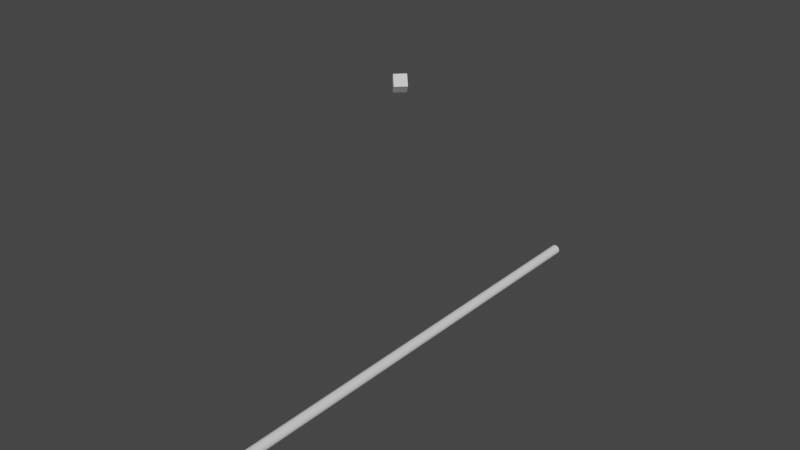 # Source: Vertex_and_Edge.blend  (saved by Blender 3.4.6; exported with 4.5.12 LTS)
import bpy
from mathutils import Matrix  # noqa: F401  (used for matrix-valued properties, if any)

bpy.ops.wm.read_factory_settings(use_empty=True)
scene = bpy.context.scene
scene.name = 'Scene'

# ---- collections
col_collection = bpy.data.collections.new('Collection'); scene.collection.children.link(col_collection)

# ---- world
world_world = bpy.data.worlds.new('World'); scene.world = world_world
world_world.use_nodes = True; world_world.node_tree.nodes.clear()
_N = world_world.node_tree.nodes; _L = world_world.node_tree.links
n0 = _N.new('ShaderNodeOutputWorld'); n0.name = 'World Output'; n0.location = (300, 300)
n1 = _N.new('ShaderNodeBackground'); n1.name = 'Background'; n1.location = (10, 300)
n1.inputs[0].default_value = (0.05088, 0.05088, 0.05088, 1.0)
_L.new(n1.outputs[0], n0.inputs[0])
n0.is_active_output = True
world_world.color = (0.05088, 0.05088, 0.05088)
world_world.use_sun_shadow = False
world_world.sun_shadow_jitter_overblur = 0.0

# ---- meshes
me_cylinder = bpy.data.meshes.new('Cylinder')
me_cylinder.from_pydata([(0.0, 1.0, -1.0), (0.0, 1.0, 1.0), (0.1951, 0.9808, -1.0), (0.1951, 0.9808, 1.0), (0.3827, 0.9239, -1.0), (0.3827, 0.9239, 1.0), (0.5556, 0.8315, -1.0), (0.5556, 0.8315, 1.0), (0.7071, 0.7071, -1.0), (0.7071, 0.7071, 1.0), (0.8315, 0.5556, -1.0), (0.8315, 0.5556, 1.0), (0.9239, 0.3827, -1.0), (0.9239, 0.3827, 1.0), (0.9808, 0.1951, -1.0), (0.9808, 0.1951, 1.0), (1.0, 0.0, -1.0), (1.0, 0.0, 1.0), (0.9808, -0.1951, -1.0), (0.9808, -0.1951, 1.0), (0.9239, -0.3827, -1.0), (0.9239, -0.3827, 1.0), (0.8315, -0.5556, -1.0), (0.8315, -0.5556, 1.0), (0.7071, -0.7071, -1.0), (0.7071, -0.7071, 1.0), (0.5556, -0.8315, -1.0), (0.5556, -0.8315, 1.0), (0.3827, -0.9239, -1.0), (0.3827, -0.9239, 1.0), (0.1951, -0.9808, -1.0), (0.1951, -0.9808, 1.0), (0.0, -1.0, -1.0), (0.0, -1.0, 1.0), (-0.1951, -0.9808, -1.0), (-0.1951, -0.9808, 1.0), (-0.3827, -0.9239, -1.0), (-0.3827, -0.9239, 1.0), (-0.5556, -0.8315, -1.0), (-0.5556, -0.8315, 1.0), (-0.7071, -0.7071, -1.0), (-0.7071, -0.7071, 1.0), (-0.8315, -0.5556, -1.0), (-0.8315, -0.5556, 1.0), (-0.9239, -0.3827, -1.0), (-0.9239, -0.3827, 1.0), (-0.9808, -0.1951, -1.0), (-0.9808, -0.1951, 1.0), (-1.0, 0.0, -1.0), (-1.0, 0.0, 1.0), (-0.9808, 0.1951, -1.0), (-0.9808, 0.1951, 1.0), (-0.9239, 0.3827, -1.0), (-0.9239, 0.3827, 1.0), (-0.8315, 0.5556, -1.0), (-0.8315, 0.5556, 1.0), (-0.7071, 0.7071, -1.0), (-0.7071, 0.7071, 1.0), (-0.5556, 0.8315, -1.0), (-0.5556, 0.8315, 1.0), (-0.3827, 0.9239, -1.0), (-0.3827, 0.9239, 1.0), (-0.1951, 0.9808, -1.0), (-0.1951, 0.9808, 1.0)], [], [(0, 1, 3, 2), (2, 3, 5, 4), (4, 5, 7, 6), (6, 7, 9, 8), (8, 9, 11, 10), (10, 11, 13, 12), (12, 13, 15, 14), (14, 15, 17, 16), (16, 17, 19, 18), (18, 19, 21, 20), (20, 21, 23, 22), (22, 23, 25, 24), (24, 25, 27, 26), (26, 27, 29, 28), (28, 29, 31, 30), (30, 31, 33, 32), (32, 33, 35, 34), (34, 35, 37, 36), (36, 37, 39, 38), (38, 39, 41, 40), (40, 41, 43, 42), (42, 43, 45, 44), (44, 45, 47, 46), (46, 47, 49, 48), (48, 49, 51, 50), (50, 51, 53, 52), (52, 53, 55, 54), (54, 55, 57, 56), (56, 57, 59, 58), (58, 59, 61, 60), (3, 1, 63, 61, 59, 57, 55, 53, 51, 49, 47, 45, 43, 41, 39, 37, 35, 33, 31, 29, 27, 25, 23, 21, 19, 17, 15, 13, 11, 9, 7, 5), (60, 61, 63, 62), (62, 63, 1, 0), (0, 2, 4, 6, 8, 10, 12, 14, 16, 18, 20, 22, 24, 26, 28, 30, 32, 34, 36, 38, 40, 42, 44, 46, 48, 50, 52, 54, 56, 58, 60, 62)])
_uv = me_cylinder.uv_layers.new(name='UVMap')
_uv.uv.foreach_set('vector', [1.0, 0.5, 1.0, 1.0, 0.9688, 1.0, 0.9688, 0.5, 0.9688, 0.5, 0.9688, 1.0, 0.9375, 1.0, 0.9375, 0.5, 0.9375, 0.5, 0.9375, 1.0, 0.9062, 1.0, 0.9062, 0.5, 0.9062, 0.5, 0.9062, 1.0, 0.875, 1.0, 0.875, 0.5, 0.875, 0.5, 0.875, 1.0, 0.8438, 1.0, 0.8438, 0.5, 0.8438, 0.5, 0.8438, 1.0, 0.8125, 1.0, 0.8125, 0.5, 0.8125, 0.5, 0.8125, 1.0, 0.7812, 1.0, 0.7812, 0.5, 0.7812, 0.5, 0.7812, 1.0, 0.75, 1.0, 0.75, 0.5, 0.75, 0.5, 0.75, 1.0, 0.7188, 1.0, 0.7188, 0.5, 0.7188, 0.5, 0.7188, 1.0, 0.6875, 1.0, 0.6875, 0.5, 0.6875, 0.5, 0.6875, 1.0, 0.6562, 1.0, 0.6562, 0.5, 0.6562, 0.5, 0.6562, 1.0, 0.625, 1.0, 0.625, 0.5, 0.625, 0.5, 0.625, 1.0, 0.5938, 1.0, 0.5938, 0.5, 0.5938, 0.5, 0.5938, 1.0, 0.5625, 1.0, 0.5625, 0.5, 0.5625, 0.5, 0.5625, 1.0, 0.5312, 1.0, 0.5312, 0.5, 0.5312, 0.5, 0.5312, 1.0, 0.5, 1.0, 0.5, 0.5, 0.5, 0.5, 0.5, 1.0, 0.4688, 1.0, 0.4688, 0.5, 0.4688, 0.5, 0.4688, 1.0, 0.4375, 1.0, 0.4375, 0.5, 0.4375, 0.5, 0.4375, 1.0, 0.4062, 1.0, 0.4062, 0.5, 0.4062, 0.5, 0.4062, 1.0, 0.375, 1.0, 0.375, 0.5, 0.375, 0.5, 0.375, 1.0, 0.3438, 1.0, 0.3438, 0.5, 0.3438, 0.5, 0.3438, 1.0, 0.3125, 1.0, 0.3125, 0.5, 0.3125, 0.5, 0.3125, 1.0, 0.2812, 1.0, 0.2812, 0.5, 0.2812, 0.5, 0.2812, 1.0, 0.25, 1.0, 0.25, 0.5, 0.25, 0.5, 0.25, 1.0, 0.2188, 1.0, 0.2188, 0.5, 0.2188, 0.5, 0.2188, 1.0, 0.1875, 1.0, 0.1875, 0.5, 0.1875, 0.5, 0.1875, 1.0, 0.1562, 1.0, 0.1562, 0.5, 0.1562, 0.5, 0.1562, 1.0, 0.125, 1.0, 0.125, 0.5, 0.125, 0.5, 0.125, 1.0, 0.09375, 1.0, 0.09375, 0.5, 0.09375, 0.5, 0.09375, 1.0, 0.0625, 1.0, 0.0625, 0.5, 0.2968, 0.4854, 0.25, 0.49, 0.2032, 0.4854, 0.1582, 0.4717, 0.1167, 0.4496, 0.08029, 0.4197, 0.05045, 0.3833, 0.02827, 0.3418, 0.01461, 0.2968, 0.01, 0.25, 0.01461, 0.2032, 0.02827, 0.1582, 0.05045, 0.1167, 0.08029, 0.08029, 0.1167, 0.05045, 0.1582, 0.02827, 0.2032, 0.01461, 0.25, 0.01, 0.2968, 0.01461, 0.3418, 0.02827, 0.3833, 0.05045, 0.4197, 0.08029, 0.4496, 0.1167, 0.4717, 0.1582, 0.4854, 0.2032, 0.49, 0.25, 0.4854, 0.2968, 0.4717, 0.3418, 0.4496, 0.3833, 0.4197, 0.4197, 0.3833, 0.4496, 0.3418, 0.4717, 0.0625, 0.5, 0.0625, 1.0, 0.03125, 1.0, 0.03125, 0.5, 0.03125, 0.5, 0.03125, 1.0, 0.0, 1.0, 0.0, 0.5, 0.75, 0.49, 0.7968, 0.4854, 0.8418, 0.4717, 0.8833, 0.4496, 0.9197, 0.4197, 0.9496, 0.3833, 0.9717, 0.3418, 0.9854, 0.2968, 0.99, 0.25, 0.9854, 0.2032, 0.9717, 0.1582, 0.9496, 0.1167, 0.9197, 0.08029, 0.8833, 0.05045, 0.8418, 0.02827, 0.7968, 0.01461, 0.75, 0.01, 0.7032, 0.01461, 0.6582, 0.02827, 0.6167, 0.05045, 0.5803, 0.08029, 0.5504, 0.1167, 0.5283, 0.1582, 0.5146, 0.2032, 0.51, 0.25, 0.5146, 0.2968, 0.5283, 0.3418, 0.5504, 0.3833, 0.5803, 0.4197, 0.6167, 0.4496, 0.6582, 0.4717, 0.7032, 0.4854])
me_cylinder.update()
me_cube_001 = bpy.data.meshes.new('Cube.001')
me_cube_001.from_pydata([(-1.0, -1.0, -1.0), (-1.0, -1.0, 1.0), (-1.0, 1.0, -1.0), (-1.0, 1.0, 1.0), (1.0, -1.0, -1.0), (1.0, -1.0, 1.0), (1.0, 1.0, -1.0), (1.0, 1.0, 1.0)], [], [(0, 1, 3, 2), (2, 3, 7, 6), (6, 7, 5, 4), (4, 5, 1, 0), (2, 6, 4, 0), (7, 3, 1, 5)])
_uv = me_cube_001.uv_layers.new(name='UVMap')
_uv.uv.foreach_set('vector', [0.375, 0.0, 0.625, 0.0, 0.625, 0.25, 0.375, 0.25, 0.375, 0.25, 0.625, 0.25, 0.625, 0.5, 0.375, 0.5, 0.375, 0.5, 0.625, 0.5, 0.625, 0.75, 0.375, 0.75, 0.375, 0.75, 0.625, 0.75, 0.625, 1.0, 0.375, 1.0, 0.125, 0.5, 0.375, 0.5, 0.375, 0.75, 0.125, 0.75, 0.625, 0.5, 0.875, 0.5, 0.875, 0.75, 0.625, 0.75])
me_cube_001.update()

# ---- objects
ob_cylinder = bpy.data.objects.new('Cylinder', me_cylinder)
ob_cube = bpy.data.objects.new('Cube', me_cube_001)

# ---- transforms, parenting, visibility, modifiers, constraints
ob_cylinder.location = (0.0, 0.0, 0.0)
ob_cylinder.rotation_euler = (-1.571, -0.0, 0.0)
ob_cylinder.scale = (0.01845, 0.01845, 1.0)
ob_cube.location = (0.0, 0.0, 1.0)
ob_cube.rotation_euler = (0.7854, 0.0, 0.7854)
ob_cube.scale = (0.02149, 0.02149, 0.02149)

# ---- collection membership
col_collection.objects.link(ob_cylinder)
col_collection.objects.link(ob_cube)

# ---- scene / render settings (as saved in the file)
scene.frame_start = 1; scene.frame_end = 250; scene.frame_set(1)
scene.render.engine = 'BLENDER_EEVEE_NEXT'
scene.cycles.sampling_pattern = 'TABULATED_SOBOL'
scene.cycles.use_light_tree = False
scene.view_settings.view_transform = 'Filmic'
bpy.context.view_layer.update()

# ---- added for rendering (the .blend has no active camera and no usable light): camera, sun
cam_auto = bpy.data.cameras.new('AutoCamera')
cam_auto.lens = 50.0
cam_auto.sensor_width = 36.0
cam_auto.clip_end = 1000.0
ob_auto_camera = bpy.data.objects.new('AutoCamera', cam_auto)
scene.collection.objects.link(ob_auto_camera)
ob_auto_camera.location = (2.09057, -2.50868, 2.17842)
ob_auto_camera.rotation_euler = (1.09748, -7.21219e-08, 0.694738)
scene.camera = ob_auto_camera
light_auto_sun = bpy.data.lights.new('AutoSun', 'SUN')
light_auto_sun.energy = 3.0
light_auto_sun.angle = 0.0523599
ob_auto_sun = bpy.data.objects.new('AutoSun', light_auto_sun)
scene.collection.objects.link(ob_auto_sun)
ob_auto_sun.rotation_euler = (0.872665, 0.174533, 0.523599)
bpy.context.view_layer.update()
